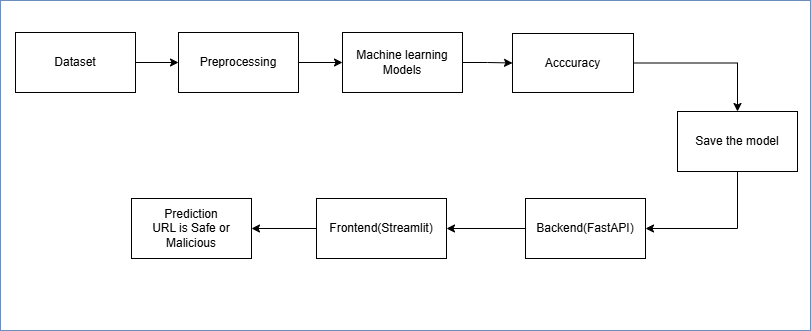

The diagram above was exported from draw.io. Its source (the exported page's mxGraphModel, read from the mxfile embedded in the PNG):
<mxGraphModel dx="1050" dy="522" grid="0" gridSize="10" guides="1" tooltips="1" connect="1" arrows="1" fold="1" page="1" pageScale="1" pageWidth="850" pageHeight="1100" background="none" math="0" shadow="0">
  <root>
    <mxCell id="0" />
    <mxCell id="1" parent="0" />
    <mxCell id="5EfWpQvVL94o6lNK63D9-3" value="" style="edgeStyle=orthogonalEdgeStyle;rounded=0;orthogonalLoop=1;jettySize=auto;html=1;" edge="1" parent="1" source="5EfWpQvVL94o6lNK63D9-1" target="5EfWpQvVL94o6lNK63D9-2">
      <mxGeometry relative="1" as="geometry" />
    </mxCell>
    <mxCell id="5EfWpQvVL94o6lNK63D9-1" value="Dataset" style="rounded=0;whiteSpace=wrap;html=1;" vertex="1" parent="1">
      <mxGeometry x="44" y="87" width="120" height="60" as="geometry" />
    </mxCell>
    <mxCell id="5EfWpQvVL94o6lNK63D9-5" value="" style="edgeStyle=orthogonalEdgeStyle;rounded=0;orthogonalLoop=1;jettySize=auto;html=1;" edge="1" parent="1" source="5EfWpQvVL94o6lNK63D9-2" target="5EfWpQvVL94o6lNK63D9-4">
      <mxGeometry relative="1" as="geometry" />
    </mxCell>
    <mxCell id="5EfWpQvVL94o6lNK63D9-2" value="Preprocessing" style="whiteSpace=wrap;html=1;rounded=0;" vertex="1" parent="1">
      <mxGeometry x="207" y="87" width="120" height="60" as="geometry" />
    </mxCell>
    <mxCell id="5EfWpQvVL94o6lNK63D9-21" value="" style="edgeStyle=orthogonalEdgeStyle;rounded=0;orthogonalLoop=1;jettySize=auto;html=1;" edge="1" parent="1" source="5EfWpQvVL94o6lNK63D9-4" target="5EfWpQvVL94o6lNK63D9-8">
      <mxGeometry relative="1" as="geometry" />
    </mxCell>
    <mxCell id="5EfWpQvVL94o6lNK63D9-4" value="Machine learning Models" style="rounded=0;whiteSpace=wrap;html=1;" vertex="1" parent="1">
      <mxGeometry x="371" y="87" width="120" height="60" as="geometry" />
    </mxCell>
    <mxCell id="5EfWpQvVL94o6lNK63D9-11" value="" style="edgeStyle=orthogonalEdgeStyle;rounded=0;orthogonalLoop=1;jettySize=auto;html=1;" edge="1" parent="1" source="5EfWpQvVL94o6lNK63D9-8" target="5EfWpQvVL94o6lNK63D9-10">
      <mxGeometry relative="1" as="geometry" />
    </mxCell>
    <mxCell id="5EfWpQvVL94o6lNK63D9-8" value="Acccuracy" style="whiteSpace=wrap;html=1;rounded=0;" vertex="1" parent="1">
      <mxGeometry x="541" y="88" width="121" height="59" as="geometry" />
    </mxCell>
    <mxCell id="5EfWpQvVL94o6lNK63D9-13" value="" style="edgeStyle=orthogonalEdgeStyle;rounded=0;orthogonalLoop=1;jettySize=auto;html=1;" edge="1" parent="1" source="5EfWpQvVL94o6lNK63D9-10" target="5EfWpQvVL94o6lNK63D9-12">
      <mxGeometry relative="1" as="geometry">
        <Array as="points">
          <mxPoint x="766" y="283" />
        </Array>
      </mxGeometry>
    </mxCell>
    <mxCell id="5EfWpQvVL94o6lNK63D9-10" value="Save the model" style="rounded=0;whiteSpace=wrap;html=1;" vertex="1" parent="1">
      <mxGeometry x="706" y="166" width="120" height="60" as="geometry" />
    </mxCell>
    <mxCell id="5EfWpQvVL94o6lNK63D9-15" value="" style="edgeStyle=orthogonalEdgeStyle;rounded=0;orthogonalLoop=1;jettySize=auto;html=1;" edge="1" parent="1" source="5EfWpQvVL94o6lNK63D9-12" target="5EfWpQvVL94o6lNK63D9-14">
      <mxGeometry relative="1" as="geometry" />
    </mxCell>
    <mxCell id="5EfWpQvVL94o6lNK63D9-12" value="Backend(FastAPI)" style="rounded=0;whiteSpace=wrap;html=1;" vertex="1" parent="1">
      <mxGeometry x="554" y="253" width="120" height="60" as="geometry" />
    </mxCell>
    <mxCell id="5EfWpQvVL94o6lNK63D9-17" value="" style="edgeStyle=orthogonalEdgeStyle;rounded=0;orthogonalLoop=1;jettySize=auto;html=1;" edge="1" parent="1" source="5EfWpQvVL94o6lNK63D9-14" target="5EfWpQvVL94o6lNK63D9-16">
      <mxGeometry relative="1" as="geometry" />
    </mxCell>
    <mxCell id="5EfWpQvVL94o6lNK63D9-14" value="Frontend(Streamlit)" style="whiteSpace=wrap;html=1;rounded=0;" vertex="1" parent="1">
      <mxGeometry x="345" y="253" width="130" height="60" as="geometry" />
    </mxCell>
    <mxCell id="5EfWpQvVL94o6lNK63D9-16" value="Prediction&lt;br&gt;URL is Safe or&lt;br&gt;Malicious" style="whiteSpace=wrap;html=1;rounded=0;" vertex="1" parent="1">
      <mxGeometry x="160" y="253" width="120" height="60" as="geometry" />
    </mxCell>
    <mxCell id="5EfWpQvVL94o6lNK63D9-18" value="" style="rounded=0;whiteSpace=wrap;html=1;fillColor=none;strokeColor=#6c8ebf;fillStyle=zigzag-line;" vertex="1" parent="1">
      <mxGeometry x="29" y="55" width="810" height="330" as="geometry" />
    </mxCell>
  </root>
</mxGraphModel>